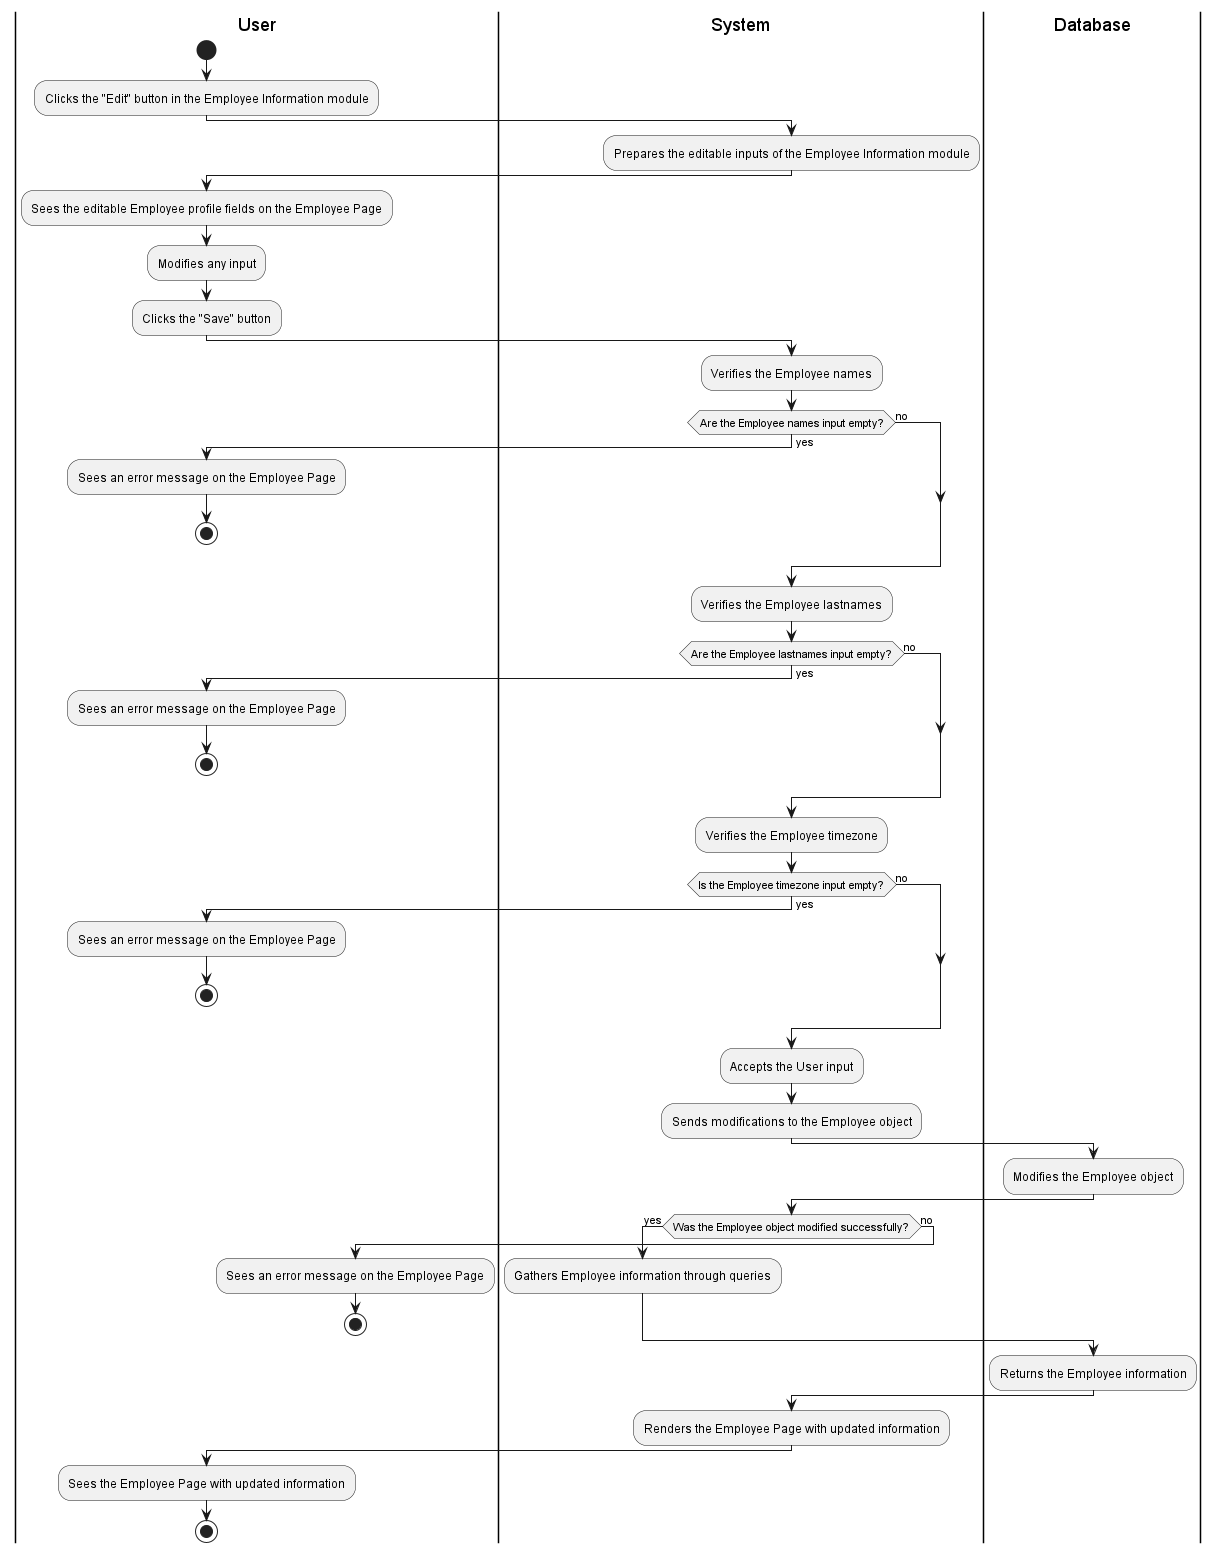

The diagram above was rendered by PlantUML. Its source (embedded in the PNG):
@startuml
|User|
start
:Clicks the "Edit" button in the Employee Information module;

|System|
:Prepares the editable inputs of the Employee Information module;

|User|
:Sees the editable Employee profile fields on the Employee Page;
:Modifies any input;
:Clicks the "Save" button;

|System|
:Verifies the Employee names;

if (Are the Employee names input empty?) then (yes)
    |User|
    :Sees an error message on the Employee Page;
    stop
else (no)
endif

|System|
:Verifies the Employee lastnames;

if (Are the Employee lastnames input empty?) then (yes)
    |User|
    :Sees an error message on the Employee Page;
    stop
else (no)
endif

|System|
:Verifies the Employee timezone;

if (Is the Employee timezone input empty?) then (yes)
    |User|
    :Sees an error message on the Employee Page;
    stop
else (no)
endif

|System|
:Accepts the User input;
:Sends modifications to the Employee object;

|Database|
:Modifies the Employee object;

|System|
if (Was the Employee object modified successfully?) then (yes)
    :Gathers Employee information through queries;
else (no)
    |User|
    :Sees an error message on the Employee Page;
    stop
endif

|Database|
:Returns the Employee information;

|System|
:Renders the Employee Page with updated information;

|User|
:Sees the Employee Page with updated information;
stop
@enduml